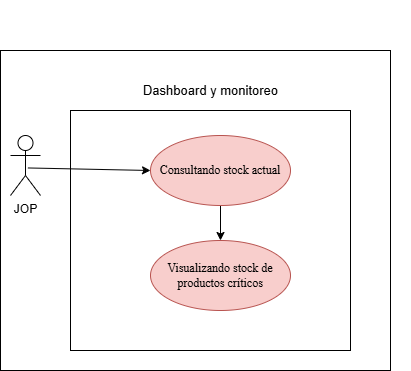

The diagram above was exported from draw.io. Its source (the exported page's mxGraphModel, read from the mxfile embedded in the PNG):
<mxGraphModel dx="1552" dy="875" grid="1" gridSize="10" guides="1" tooltips="1" connect="1" arrows="1" fold="1" page="1" pageScale="1" pageWidth="827" pageHeight="1169" math="0" shadow="0">
  <root>
    <mxCell id="0" />
    <mxCell id="1" parent="0" />
    <mxCell id="pjWdjdWIbxODoVJi2GxD-5" parent="1" style="text;whiteSpace=wrap;html=1;" value="&lt;b style=&quot;font-weight:normal;&quot; id=&quot;docs-internal-guid-c9816a2c-7fff-0843-41f7-de9053ec1c09&quot;&gt;&lt;p dir=&quot;ltr&quot; style=&quot;line-height:1.2;text-align: center;margin-top:0pt;margin-bottom:10pt;&quot;&gt;&lt;br&gt;&lt;/p&gt;&lt;/b&gt;" vertex="1">
      <mxGeometry height="70" width="200" x="620" y="140" as="geometry" />
    </mxCell>
    <mxCell id="l4dW3OeBSzsSOoBTaWRz-96" parent="1" style="rounded=0;whiteSpace=wrap;html=1;" value="" vertex="1">
      <mxGeometry height="320" width="390" x="410" y="190" as="geometry" />
    </mxCell>
    <mxCell id="l4dW3OeBSzsSOoBTaWRz-97" parent="1" style="rounded=0;whiteSpace=wrap;html=1;" value="" vertex="1">
      <mxGeometry height="240" width="280" x="480" y="250" as="geometry" />
    </mxCell>
    <mxCell id="l4dW3OeBSzsSOoBTaWRz-114" edge="1" parent="1" source="l4dW3OeBSzsSOoBTaWRz-115" style="rounded=0;orthogonalLoop=1;jettySize=auto;html=1;entryX=0;entryY=0.5;entryDx=0;entryDy=0;exitX=0.581;exitY=0.541;exitDx=0;exitDy=0;exitPerimeter=0;" target="l4dW3OeBSzsSOoBTaWRz-85">
      <mxGeometry relative="1" as="geometry">
        <Array as="points" />
        <mxPoint x="225" y="739" as="sourcePoint" />
        <mxPoint x="329" y="744" as="targetPoint" />
      </mxGeometry>
    </mxCell>
    <mxCell id="l4dW3OeBSzsSOoBTaWRz-115" parent="1" style="shape=umlActor;verticalLabelPosition=bottom;verticalAlign=top;html=1;" value="JOP" vertex="1">
      <mxGeometry height="60" width="30" x="420" y="275" as="geometry" />
    </mxCell>
    <mxCell id="l4dW3OeBSzsSOoBTaWRz-84" edge="1" parent="1" source="l4dW3OeBSzsSOoBTaWRz-85" style="rounded=0;orthogonalLoop=1;jettySize=auto;html=1;exitX=0.5;exitY=1;exitDx=0;exitDy=0;entryX=0.5;entryY=0;entryDx=0;entryDy=0;" target="l4dW3OeBSzsSOoBTaWRz-91">
      <mxGeometry relative="1" as="geometry">
        <mxPoint x="711" y="306" as="targetPoint" />
      </mxGeometry>
    </mxCell>
    <mxCell id="l4dW3OeBSzsSOoBTaWRz-85" parent="1" style="ellipse;whiteSpace=wrap;html=1;fillColor=#f8cecc;strokeColor=#b85450;" value="&lt;span style=&quot;font-family: &amp;quot;Times New Roman&amp;quot;, serif; white-space: pre-wrap; color: rgb(0, 0, 0);&quot;&gt;Consultando stock actual&lt;/span&gt;" vertex="1">
      <mxGeometry height="70" width="140" x="560" y="275" as="geometry" />
    </mxCell>
    <mxCell id="l4dW3OeBSzsSOoBTaWRz-86" parent="1" style="text;html=1;whiteSpace=wrap;strokeColor=none;fillColor=none;align=center;verticalAlign=middle;rounded=0;" value="&lt;font style=&quot;font-size: 13px;&quot;&gt;Dashboard y monitoreo&lt;/font&gt;" vertex="1">
      <mxGeometry height="30" width="164.75" x="537.63" y="215" as="geometry" />
    </mxCell>
    <mxCell id="l4dW3OeBSzsSOoBTaWRz-91" parent="1" style="ellipse;whiteSpace=wrap;html=1;fillColor=#f8cecc;strokeColor=#b85450;" value="&lt;span style=&quot;font-family: &amp;quot;Times New Roman&amp;quot;, serif; white-space: pre-wrap; color: rgb(0, 0, 0);&quot;&gt;Visualizando stock de productos críticos&lt;/span&gt;" vertex="1">
      <mxGeometry height="70" width="140" x="560" y="380" as="geometry" />
    </mxCell>
  </root>
</mxGraphModel>